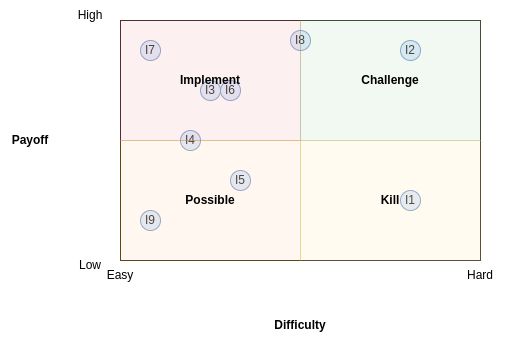

The diagram above was exported from draw.io. Its source (the exported page's mxGraphModel, read from the mxfile embedded in the PNG):
<mxGraphModel dx="992" dy="469" grid="1" gridSize="10" guides="1" tooltips="1" connect="1" arrows="1" fold="1" page="1" pageScale="1" pageWidth="827" pageHeight="1169" math="0" shadow="0">
  <root>
    <mxCell id="0" />
    <mxCell id="1" parent="0" />
    <mxCell id="7OXsbOYffAW5FD1mACWP-1" value="" style="rounded=0;whiteSpace=wrap;html=1;" parent="1" vertex="1">
      <mxGeometry x="200" y="40" width="360" height="240" as="geometry" />
    </mxCell>
    <mxCell id="7OXsbOYffAW5FD1mACWP-2" value="High" style="text;html=1;strokeColor=none;fillColor=none;align=center;verticalAlign=middle;whiteSpace=wrap;rounded=0;" parent="1" vertex="1">
      <mxGeometry x="140" y="20" width="60" height="30" as="geometry" />
    </mxCell>
    <mxCell id="7OXsbOYffAW5FD1mACWP-3" value="Low" style="text;html=1;strokeColor=none;fillColor=none;align=center;verticalAlign=middle;whiteSpace=wrap;rounded=0;" parent="1" vertex="1">
      <mxGeometry x="140" y="270" width="60" height="30" as="geometry" />
    </mxCell>
    <mxCell id="7OXsbOYffAW5FD1mACWP-4" value="Easy" style="text;html=1;strokeColor=none;fillColor=none;align=center;verticalAlign=middle;whiteSpace=wrap;rounded=0;" parent="1" vertex="1">
      <mxGeometry x="170" y="280" width="60" height="30" as="geometry" />
    </mxCell>
    <mxCell id="7OXsbOYffAW5FD1mACWP-5" value="Hard" style="text;html=1;strokeColor=none;fillColor=none;align=center;verticalAlign=middle;whiteSpace=wrap;rounded=0;" parent="1" vertex="1">
      <mxGeometry x="530" y="280" width="60" height="30" as="geometry" />
    </mxCell>
    <mxCell id="7OXsbOYffAW5FD1mACWP-6" value="Difficulty" style="text;html=1;strokeColor=none;fillColor=none;align=center;verticalAlign=middle;whiteSpace=wrap;rounded=0;fontStyle=1" parent="1" vertex="1">
      <mxGeometry x="350" y="330" width="60" height="30" as="geometry" />
    </mxCell>
    <mxCell id="7OXsbOYffAW5FD1mACWP-7" value="Payoff" style="text;html=1;strokeColor=none;fillColor=none;align=center;verticalAlign=middle;whiteSpace=wrap;rounded=0;fontStyle=1" parent="1" vertex="1">
      <mxGeometry x="80" y="145" width="60" height="30" as="geometry" />
    </mxCell>
    <mxCell id="7OXsbOYffAW5FD1mACWP-10" value="I7" style="ellipse;whiteSpace=wrap;html=1;aspect=fixed;fillColor=#dae8fc;strokeColor=#6c8ebf;" parent="1" vertex="1">
      <mxGeometry x="220" y="60" width="20" height="20" as="geometry" />
    </mxCell>
    <mxCell id="7OXsbOYffAW5FD1mACWP-11" value="I8" style="ellipse;whiteSpace=wrap;html=1;aspect=fixed;fillColor=#dae8fc;strokeColor=#6c8ebf;" parent="1" vertex="1">
      <mxGeometry x="370" y="50" width="20" height="20" as="geometry" />
    </mxCell>
    <mxCell id="7OXsbOYffAW5FD1mACWP-12" value="I5" style="ellipse;whiteSpace=wrap;html=1;aspect=fixed;fillColor=#dae8fc;strokeColor=#6c8ebf;" parent="1" vertex="1">
      <mxGeometry x="310" y="190" width="20" height="20" as="geometry" />
    </mxCell>
    <mxCell id="7OXsbOYffAW5FD1mACWP-13" value="I4" style="ellipse;whiteSpace=wrap;html=1;aspect=fixed;fillColor=#dae8fc;strokeColor=#6c8ebf;" parent="1" vertex="1">
      <mxGeometry x="260" y="150" width="20" height="20" as="geometry" />
    </mxCell>
    <mxCell id="7OXsbOYffAW5FD1mACWP-14" value="I3" style="ellipse;whiteSpace=wrap;html=1;aspect=fixed;fillColor=#dae8fc;strokeColor=#6c8ebf;" parent="1" vertex="1">
      <mxGeometry x="280" y="100" width="20" height="20" as="geometry" />
    </mxCell>
    <mxCell id="7OXsbOYffAW5FD1mACWP-15" value="I6" style="ellipse;whiteSpace=wrap;html=1;aspect=fixed;fillColor=#dae8fc;strokeColor=#6c8ebf;" parent="1" vertex="1">
      <mxGeometry x="300" y="100" width="20" height="20" as="geometry" />
    </mxCell>
    <mxCell id="7OXsbOYffAW5FD1mACWP-16" value="I2" style="ellipse;whiteSpace=wrap;html=1;aspect=fixed;fillColor=#dae8fc;strokeColor=#6c8ebf;" parent="1" vertex="1">
      <mxGeometry x="480" y="60" width="20" height="20" as="geometry" />
    </mxCell>
    <mxCell id="7OXsbOYffAW5FD1mACWP-17" value="I1" style="ellipse;whiteSpace=wrap;html=1;aspect=fixed;fillColor=#dae8fc;strokeColor=#6c8ebf;" parent="1" vertex="1">
      <mxGeometry x="480" y="210" width="20" height="20" as="geometry" />
    </mxCell>
    <mxCell id="7OXsbOYffAW5FD1mACWP-18" value="I9" style="ellipse;whiteSpace=wrap;html=1;aspect=fixed;fillColor=#dae8fc;strokeColor=#6c8ebf;" parent="1" vertex="1">
      <mxGeometry x="220" y="230" width="20" height="20" as="geometry" />
    </mxCell>
    <mxCell id="7OXsbOYffAW5FD1mACWP-22" value="Implement" style="rounded=0;whiteSpace=wrap;html=1;opacity=30;fillColor=#f8cecc;strokeColor=#b85450;fontStyle=1" parent="1" vertex="1">
      <mxGeometry x="200" y="40" width="180" height="120" as="geometry" />
    </mxCell>
    <mxCell id="7OXsbOYffAW5FD1mACWP-23" value="Possible" style="rounded=0;whiteSpace=wrap;html=1;opacity=30;fillColor=#ffe6cc;strokeColor=#d79b00;fontStyle=1" parent="1" vertex="1">
      <mxGeometry x="200" y="160" width="180" height="120" as="geometry" />
    </mxCell>
    <mxCell id="7OXsbOYffAW5FD1mACWP-24" value="Kill" style="rounded=0;whiteSpace=wrap;html=1;opacity=30;fillColor=#fff2cc;strokeColor=#d6b656;fontStyle=1" parent="1" vertex="1">
      <mxGeometry x="380" y="160" width="180" height="120" as="geometry" />
    </mxCell>
    <mxCell id="7OXsbOYffAW5FD1mACWP-25" value="Challenge" style="rounded=0;whiteSpace=wrap;html=1;opacity=30;fillColor=#d5e8d4;strokeColor=#82b366;fontStyle=1" parent="1" vertex="1">
      <mxGeometry x="380" y="40" width="180" height="120" as="geometry" />
    </mxCell>
  </root>
</mxGraphModel>